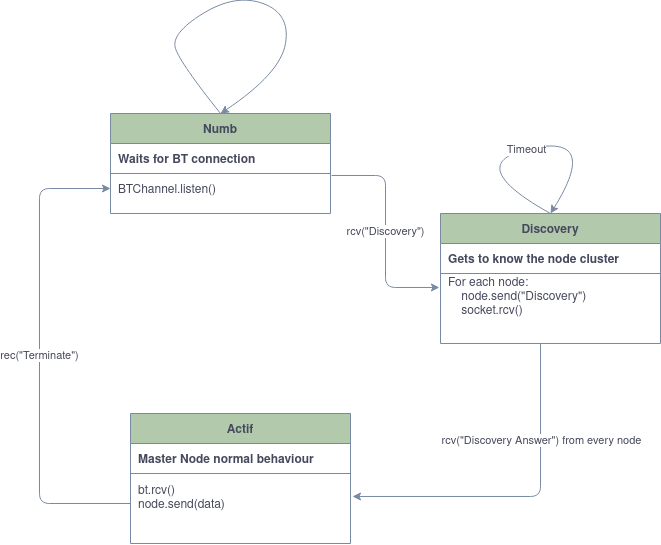

The diagram above was exported from draw.io. Its source (the exported page's mxGraphModel, read from the mxfile embedded in the PNG):
<mxGraphModel dx="868" dy="413" grid="1" gridSize="10" guides="1" tooltips="1" connect="1" arrows="1" fold="1" page="1" pageScale="1" pageWidth="850" pageHeight="1100" math="0" shadow="0" extFonts="Permanent Marker^https://fonts.googleapis.com/css?family=Permanent+Marker">
  <root>
    <mxCell id="0" />
    <mxCell id="1" parent="0" />
    <mxCell id="C-vyLk0tnHw3VtMMgP7b-23" value="Numb" style="shape=table;startSize=30;container=1;collapsible=1;childLayout=tableLayout;fixedRows=1;rowLines=0;fontStyle=1;align=center;resizeLast=1;fillColor=#B2C9AB;strokeColor=#788AA3;fontColor=#46495D;" parent="1" vertex="1">
      <mxGeometry x="181" y="140" width="220" height="100" as="geometry">
        <mxRectangle x="120" y="120" width="70" height="30" as="alternateBounds" />
      </mxGeometry>
    </mxCell>
    <mxCell id="C-vyLk0tnHw3VtMMgP7b-24" value="" style="shape=partialRectangle;collapsible=0;dropTarget=0;pointerEvents=0;fillColor=none;points=[[0,0.5],[1,0.5]];portConstraint=eastwest;top=0;left=0;right=0;bottom=1;strokeColor=#788AA3;fontColor=#46495D;" parent="C-vyLk0tnHw3VtMMgP7b-23" vertex="1">
      <mxGeometry y="30" width="220" height="30" as="geometry" />
    </mxCell>
    <mxCell id="C-vyLk0tnHw3VtMMgP7b-26" value="Waits for BT connection" style="shape=partialRectangle;overflow=hidden;connectable=0;fillColor=none;top=0;left=0;bottom=0;right=0;align=left;spacingLeft=6;fontStyle=1;strokeColor=#788AA3;fontColor=#46495D;" parent="C-vyLk0tnHw3VtMMgP7b-24" vertex="1">
      <mxGeometry width="220" height="30" as="geometry">
        <mxRectangle width="220" height="30" as="alternateBounds" />
      </mxGeometry>
    </mxCell>
    <mxCell id="C-vyLk0tnHw3VtMMgP7b-27" value="" style="shape=partialRectangle;collapsible=0;dropTarget=0;pointerEvents=0;fillColor=none;points=[[0,0.5],[1,0.5]];portConstraint=eastwest;top=0;left=0;right=0;bottom=0;strokeColor=#788AA3;fontColor=#46495D;" parent="C-vyLk0tnHw3VtMMgP7b-23" vertex="1">
      <mxGeometry y="60" width="220" height="30" as="geometry" />
    </mxCell>
    <mxCell id="C-vyLk0tnHw3VtMMgP7b-29" value="BTChannel.listen()" style="shape=partialRectangle;overflow=hidden;connectable=0;fillColor=none;top=0;left=0;bottom=0;right=0;align=left;spacingLeft=6;strokeColor=#788AA3;fontColor=#46495D;" parent="C-vyLk0tnHw3VtMMgP7b-27" vertex="1">
      <mxGeometry width="220" height="30" as="geometry">
        <mxRectangle width="220" height="30" as="alternateBounds" />
      </mxGeometry>
    </mxCell>
    <mxCell id="3IVVxGg9w4eP-1pSmjeQ-1" value="" style="curved=1;endArrow=classic;html=1;rounded=1;sketch=0;fontColor=#46495D;strokeColor=#788AA3;fillColor=#B2C9AB;exitX=0.5;exitY=0;exitDx=0;exitDy=0;entryX=0.5;entryY=0;entryDx=0;entryDy=0;" parent="1" source="C-vyLk0tnHw3VtMMgP7b-23" target="C-vyLk0tnHw3VtMMgP7b-23" edge="1">
      <mxGeometry width="50" height="50" relative="1" as="geometry">
        <mxPoint x="461" y="240" as="sourcePoint" />
        <mxPoint x="511" y="190" as="targetPoint" />
        <Array as="points">
          <mxPoint x="251" y="90" />
          <mxPoint x="241" y="60" />
          <mxPoint x="306" y="20" />
          <mxPoint x="361" y="40" />
          <mxPoint x="351" y="100" />
        </Array>
      </mxGeometry>
    </mxCell>
    <mxCell id="3IVVxGg9w4eP-1pSmjeQ-2" value="Discovery" style="shape=table;startSize=30;container=1;collapsible=1;childLayout=tableLayout;fixedRows=1;rowLines=0;fontStyle=1;align=center;resizeLast=1;fillColor=#B2C9AB;strokeColor=#788AA3;fontColor=#46495D;" parent="1" vertex="1">
      <mxGeometry x="511" y="240" width="220" height="130" as="geometry">
        <mxRectangle x="120" y="120" width="70" height="30" as="alternateBounds" />
      </mxGeometry>
    </mxCell>
    <mxCell id="3IVVxGg9w4eP-1pSmjeQ-3" value="" style="shape=partialRectangle;collapsible=0;dropTarget=0;pointerEvents=0;fillColor=none;points=[[0,0.5],[1,0.5]];portConstraint=eastwest;top=0;left=0;right=0;bottom=1;strokeColor=#788AA3;fontColor=#46495D;" parent="3IVVxGg9w4eP-1pSmjeQ-2" vertex="1">
      <mxGeometry y="30" width="220" height="30" as="geometry" />
    </mxCell>
    <mxCell id="3IVVxGg9w4eP-1pSmjeQ-4" value="Gets to know the node cluster" style="shape=partialRectangle;overflow=hidden;connectable=0;fillColor=none;top=0;left=0;bottom=0;right=0;align=left;spacingLeft=6;fontStyle=1;strokeColor=#788AA3;fontColor=#46495D;" parent="3IVVxGg9w4eP-1pSmjeQ-3" vertex="1">
      <mxGeometry width="220" height="30" as="geometry">
        <mxRectangle width="220" height="30" as="alternateBounds" />
      </mxGeometry>
    </mxCell>
    <mxCell id="3IVVxGg9w4eP-1pSmjeQ-5" value="" style="shape=partialRectangle;collapsible=0;dropTarget=0;pointerEvents=0;fillColor=none;points=[[0,0.5],[1,0.5]];portConstraint=eastwest;top=0;left=0;right=0;bottom=0;strokeColor=#788AA3;fontColor=#46495D;" parent="3IVVxGg9w4eP-1pSmjeQ-2" vertex="1">
      <mxGeometry y="60" width="220" height="60" as="geometry" />
    </mxCell>
    <mxCell id="3IVVxGg9w4eP-1pSmjeQ-6" value="For each node:&#10;    node.send(&quot;Discovery&quot;)&#10;    socket.rcv()&#10;&#10;" style="shape=partialRectangle;overflow=hidden;connectable=0;fillColor=none;top=0;left=0;bottom=0;right=0;align=left;spacingLeft=6;strokeColor=#788AA3;fontColor=#46495D;" parent="3IVVxGg9w4eP-1pSmjeQ-5" vertex="1">
      <mxGeometry width="220" height="60" as="geometry">
        <mxRectangle width="220" height="60" as="alternateBounds" />
      </mxGeometry>
    </mxCell>
    <mxCell id="3IVVxGg9w4eP-1pSmjeQ-9" value="&lt;div&gt;rcv(&quot;Discovery&quot;)&lt;/div&gt;" style="edgeStyle=elbowEdgeStyle;elbow=horizontal;endArrow=classic;html=1;rounded=1;sketch=0;fontColor=#46495D;strokeColor=#788AA3;fillColor=#B2C9AB;curved=0;exitX=1.005;exitY=0.067;exitDx=0;exitDy=0;exitPerimeter=0;entryX=-0.005;entryY=0.233;entryDx=0;entryDy=0;entryPerimeter=0;" parent="1" source="C-vyLk0tnHw3VtMMgP7b-27" target="3IVVxGg9w4eP-1pSmjeQ-5" edge="1">
      <mxGeometry width="50" height="50" relative="1" as="geometry">
        <mxPoint x="491" y="250" as="sourcePoint" />
        <mxPoint x="541" y="200" as="targetPoint" />
      </mxGeometry>
    </mxCell>
    <mxCell id="3IVVxGg9w4eP-1pSmjeQ-10" value="&lt;div&gt;Timeout&lt;/div&gt;" style="curved=1;endArrow=classic;html=1;rounded=1;sketch=0;fontColor=#46495D;strokeColor=#788AA3;fillColor=#B2C9AB;exitX=0.5;exitY=0;exitDx=0;exitDy=0;entryX=0.5;entryY=0;entryDx=0;entryDy=0;" parent="1" source="3IVVxGg9w4eP-1pSmjeQ-2" target="3IVVxGg9w4eP-1pSmjeQ-2" edge="1">
      <mxGeometry width="50" height="50" relative="1" as="geometry">
        <mxPoint x="481" y="190" as="sourcePoint" />
        <mxPoint x="531" y="140" as="targetPoint" />
        <Array as="points">
          <mxPoint x="531" y="190" />
          <mxPoint x="671" y="160" />
        </Array>
      </mxGeometry>
    </mxCell>
    <mxCell id="3IVVxGg9w4eP-1pSmjeQ-11" value="Actif" style="shape=table;startSize=30;container=1;collapsible=1;childLayout=tableLayout;fixedRows=1;rowLines=0;fontStyle=1;align=center;resizeLast=1;fillColor=#B2C9AB;strokeColor=#788AA3;fontColor=#46495D;" parent="1" vertex="1">
      <mxGeometry x="201" y="440" width="220" height="130" as="geometry">
        <mxRectangle x="120" y="120" width="70" height="30" as="alternateBounds" />
      </mxGeometry>
    </mxCell>
    <mxCell id="3IVVxGg9w4eP-1pSmjeQ-12" value="" style="shape=partialRectangle;collapsible=0;dropTarget=0;pointerEvents=0;fillColor=none;points=[[0,0.5],[1,0.5]];portConstraint=eastwest;top=0;left=0;right=0;bottom=1;strokeColor=#788AA3;fontColor=#46495D;" parent="3IVVxGg9w4eP-1pSmjeQ-11" vertex="1">
      <mxGeometry y="30" width="220" height="30" as="geometry" />
    </mxCell>
    <mxCell id="3IVVxGg9w4eP-1pSmjeQ-13" value="Master Node normal behaviour" style="shape=partialRectangle;overflow=hidden;connectable=0;fillColor=none;top=0;left=0;bottom=0;right=0;align=left;spacingLeft=6;fontStyle=1;strokeColor=#788AA3;fontColor=#46495D;" parent="3IVVxGg9w4eP-1pSmjeQ-12" vertex="1">
      <mxGeometry width="220" height="30" as="geometry">
        <mxRectangle width="220" height="30" as="alternateBounds" />
      </mxGeometry>
    </mxCell>
    <mxCell id="3IVVxGg9w4eP-1pSmjeQ-14" value="" style="shape=partialRectangle;collapsible=0;dropTarget=0;pointerEvents=0;fillColor=none;points=[[0,0.5],[1,0.5]];portConstraint=eastwest;top=0;left=0;right=0;bottom=0;strokeColor=#788AA3;fontColor=#46495D;" parent="3IVVxGg9w4eP-1pSmjeQ-11" vertex="1">
      <mxGeometry y="60" width="220" height="60" as="geometry" />
    </mxCell>
    <mxCell id="3IVVxGg9w4eP-1pSmjeQ-15" value="bt.rcv()&#10;node.send(data)&#10;" style="shape=partialRectangle;overflow=hidden;connectable=0;fillColor=none;top=0;left=0;bottom=0;right=0;align=left;spacingLeft=6;strokeColor=#788AA3;fontColor=#46495D;" parent="3IVVxGg9w4eP-1pSmjeQ-14" vertex="1">
      <mxGeometry width="220" height="60" as="geometry">
        <mxRectangle width="220" height="60" as="alternateBounds" />
      </mxGeometry>
    </mxCell>
    <mxCell id="3IVVxGg9w4eP-1pSmjeQ-18" value="" style="edgeStyle=elbowEdgeStyle;elbow=horizontal;endArrow=classic;html=1;rounded=1;sketch=0;fontColor=#46495D;strokeColor=#788AA3;fillColor=#B2C9AB;curved=0;entryX=1.009;entryY=0.383;entryDx=0;entryDy=0;entryPerimeter=0;" parent="1" target="3IVVxGg9w4eP-1pSmjeQ-14" edge="1">
      <mxGeometry width="50" height="50" relative="1" as="geometry">
        <mxPoint x="611" y="370" as="sourcePoint" />
        <mxPoint x="531" y="350" as="targetPoint" />
        <Array as="points">
          <mxPoint x="611" y="440" />
        </Array>
      </mxGeometry>
    </mxCell>
    <mxCell id="3IVVxGg9w4eP-1pSmjeQ-19" value="&lt;div&gt;rcv(&quot;Discovery Answer&quot;) from every node&lt;/div&gt;" style="edgeLabel;html=1;align=center;verticalAlign=middle;resizable=0;points=[];fontColor=#46495D;" parent="3IVVxGg9w4eP-1pSmjeQ-18" vertex="1" connectable="0">
      <mxGeometry x="-0.437" relative="1" as="geometry">
        <mxPoint as="offset" />
      </mxGeometry>
    </mxCell>
    <mxCell id="3IVVxGg9w4eP-1pSmjeQ-20" value="rec(&quot;Terminate&quot;)" style="edgeStyle=elbowEdgeStyle;elbow=horizontal;endArrow=classic;html=1;rounded=1;sketch=0;fontColor=#46495D;strokeColor=#788AA3;fillColor=#B2C9AB;curved=0;exitX=0;exitY=0.5;exitDx=0;exitDy=0;entryX=0;entryY=0.5;entryDx=0;entryDy=0;" parent="1" source="3IVVxGg9w4eP-1pSmjeQ-14" target="C-vyLk0tnHw3VtMMgP7b-27" edge="1">
      <mxGeometry width="50" height="50" relative="1" as="geometry">
        <mxPoint x="360" y="370" as="sourcePoint" />
        <mxPoint x="410" y="320" as="targetPoint" />
        <Array as="points">
          <mxPoint x="110" y="370" />
        </Array>
      </mxGeometry>
    </mxCell>
  </root>
</mxGraphModel>